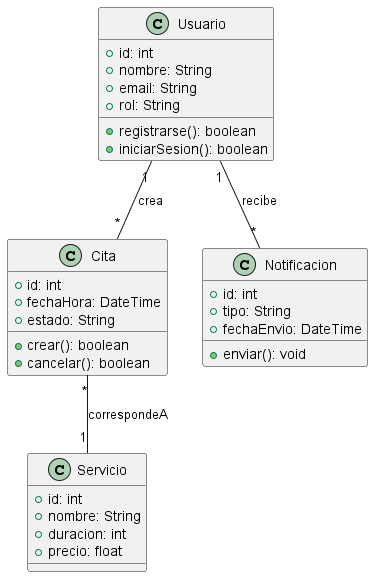

The diagram above was rendered by PlantUML. Its source (embedded in the PNG):
@startuml
class Usuario {
  +id: int
  +nombre: String
  +email: String
  +rol: String
  +registrarse(): boolean
  +iniciarSesion(): boolean
}
class Cita {
  +id: int
  +fechaHora: DateTime
  +estado: String
  +crear(): boolean
  +cancelar(): boolean
}
class Servicio {
  +id: int
  +nombre: String
  +duracion: int
  +precio: float
}
class Notificacion {
  +id: int
  +tipo: String
  +fechaEnvio: DateTime
  +enviar(): void
}
Usuario "1" -- "*" Cita : crea
Cita "*" -- "1" Servicio : correspondeA
Usuario "1" -- "*" Notificacion : recibe
@enduml